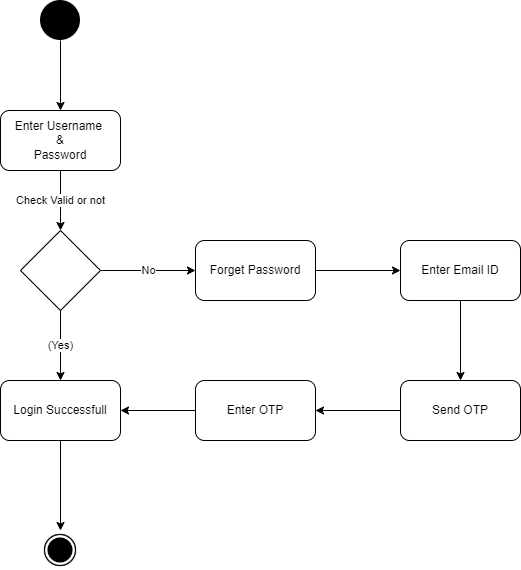

The diagram above was exported from draw.io. Its source (the exported page's mxGraphModel, read from the mxfile embedded in the PNG):
<mxGraphModel dx="794" dy="459" grid="1" gridSize="10" guides="1" tooltips="1" connect="1" arrows="1" fold="1" page="1" pageScale="1" pageWidth="850" pageHeight="1100" math="0" shadow="0">
  <root>
    <mxCell id="0" />
    <mxCell id="1" parent="0" />
    <mxCell id="wCrDvbNxBbE6EztV0Nf0-2" value="Enter Username&amp;nbsp;&lt;div&gt;&amp;amp;&lt;/div&gt;&lt;div&gt;Password&lt;/div&gt;" style="rounded=1;whiteSpace=wrap;html=1;" parent="1" vertex="1">
      <mxGeometry x="160" y="150" width="120" height="60" as="geometry" />
    </mxCell>
    <mxCell id="wCrDvbNxBbE6EztV0Nf0-3" value="" style="endArrow=classic;html=1;rounded=0;exitX=0.5;exitY=1;exitDx=0;exitDy=0;entryX=0.5;entryY=0;entryDx=0;entryDy=0;" parent="1" target="wCrDvbNxBbE6EztV0Nf0-2" edge="1">
      <mxGeometry width="50" height="50" relative="1" as="geometry">
        <mxPoint x="220" y="80" as="sourcePoint" />
        <mxPoint x="225" y="250" as="targetPoint" />
      </mxGeometry>
    </mxCell>
    <mxCell id="wCrDvbNxBbE6EztV0Nf0-4" value="Enter Email ID" style="rounded=1;whiteSpace=wrap;html=1;" parent="1" vertex="1">
      <mxGeometry x="560" y="280" width="120" height="60" as="geometry" />
    </mxCell>
    <mxCell id="wCrDvbNxBbE6EztV0Nf0-5" value="Forget Password" style="rounded=1;whiteSpace=wrap;html=1;" parent="1" vertex="1">
      <mxGeometry x="355" y="280" width="120" height="60" as="geometry" />
    </mxCell>
    <mxCell id="wCrDvbNxBbE6EztV0Nf0-6" value="" style="rhombus;whiteSpace=wrap;html=1;" parent="1" vertex="1">
      <mxGeometry x="180" y="270" width="80" height="80" as="geometry" />
    </mxCell>
    <mxCell id="wCrDvbNxBbE6EztV0Nf0-7" value="Check Valid or not" style="endArrow=classic;html=1;rounded=0;exitX=0.5;exitY=1;exitDx=0;exitDy=0;entryX=0.5;entryY=0;entryDx=0;entryDy=0;" parent="1" source="wCrDvbNxBbE6EztV0Nf0-2" target="wCrDvbNxBbE6EztV0Nf0-6" edge="1">
      <mxGeometry width="50" height="50" relative="1" as="geometry">
        <mxPoint x="155" y="320" as="sourcePoint" />
        <mxPoint x="205" y="270" as="targetPoint" />
      </mxGeometry>
    </mxCell>
    <mxCell id="wCrDvbNxBbE6EztV0Nf0-8" value="(Yes)" style="endArrow=classic;html=1;rounded=0;exitX=0.5;exitY=1;exitDx=0;exitDy=0;" parent="1" source="wCrDvbNxBbE6EztV0Nf0-6" target="wCrDvbNxBbE6EztV0Nf0-9" edge="1">
      <mxGeometry width="50" height="50" relative="1" as="geometry">
        <mxPoint x="155" y="320" as="sourcePoint" />
        <mxPoint x="215" y="410" as="targetPoint" />
      </mxGeometry>
    </mxCell>
    <mxCell id="wCrDvbNxBbE6EztV0Nf0-9" value="Login Successfull" style="rounded=1;whiteSpace=wrap;html=1;" parent="1" vertex="1">
      <mxGeometry x="160" y="420" width="120" height="60" as="geometry" />
    </mxCell>
    <mxCell id="wCrDvbNxBbE6EztV0Nf0-10" value="No" style="endArrow=classic;html=1;rounded=0;exitX=1;exitY=0.5;exitDx=0;exitDy=0;entryX=0;entryY=0.5;entryDx=0;entryDy=0;" parent="1" source="wCrDvbNxBbE6EztV0Nf0-6" target="wCrDvbNxBbE6EztV0Nf0-5" edge="1">
      <mxGeometry width="50" height="50" relative="1" as="geometry">
        <mxPoint x="155" y="320" as="sourcePoint" />
        <mxPoint x="315" y="310" as="targetPoint" />
      </mxGeometry>
    </mxCell>
    <mxCell id="wCrDvbNxBbE6EztV0Nf0-11" value="" style="endArrow=classic;html=1;rounded=0;entryX=0;entryY=0.5;entryDx=0;entryDy=0;exitX=1;exitY=0.5;exitDx=0;exitDy=0;" parent="1" source="wCrDvbNxBbE6EztV0Nf0-5" target="wCrDvbNxBbE6EztV0Nf0-4" edge="1">
      <mxGeometry width="50" height="50" relative="1" as="geometry">
        <mxPoint x="450" y="280" as="sourcePoint" />
        <mxPoint x="500" y="230" as="targetPoint" />
      </mxGeometry>
    </mxCell>
    <mxCell id="wCrDvbNxBbE6EztV0Nf0-12" value="Enter OTP" style="rounded=1;whiteSpace=wrap;html=1;" parent="1" vertex="1">
      <mxGeometry x="355" y="420" width="120" height="60" as="geometry" />
    </mxCell>
    <mxCell id="wCrDvbNxBbE6EztV0Nf0-13" value="Send OTP" style="rounded=1;whiteSpace=wrap;html=1;" parent="1" vertex="1">
      <mxGeometry x="560" y="420" width="120" height="60" as="geometry" />
    </mxCell>
    <mxCell id="wCrDvbNxBbE6EztV0Nf0-14" value="" style="endArrow=classic;html=1;rounded=0;exitX=0;exitY=0.5;exitDx=0;exitDy=0;entryX=1;entryY=0.5;entryDx=0;entryDy=0;" parent="1" source="wCrDvbNxBbE6EztV0Nf0-12" target="wCrDvbNxBbE6EztV0Nf0-9" edge="1">
      <mxGeometry width="50" height="50" relative="1" as="geometry">
        <mxPoint x="450" y="410" as="sourcePoint" />
        <mxPoint x="500" y="360" as="targetPoint" />
      </mxGeometry>
    </mxCell>
    <mxCell id="wCrDvbNxBbE6EztV0Nf0-15" value="" style="endArrow=classic;html=1;rounded=0;exitX=0;exitY=0.5;exitDx=0;exitDy=0;entryX=1;entryY=0.5;entryDx=0;entryDy=0;" parent="1" source="wCrDvbNxBbE6EztV0Nf0-13" target="wCrDvbNxBbE6EztV0Nf0-12" edge="1">
      <mxGeometry width="50" height="50" relative="1" as="geometry">
        <mxPoint x="450" y="410" as="sourcePoint" />
        <mxPoint x="500" y="360" as="targetPoint" />
      </mxGeometry>
    </mxCell>
    <mxCell id="wCrDvbNxBbE6EztV0Nf0-16" value="" style="endArrow=classic;html=1;rounded=0;exitX=0.5;exitY=1;exitDx=0;exitDy=0;entryX=0.5;entryY=0;entryDx=0;entryDy=0;" parent="1" source="wCrDvbNxBbE6EztV0Nf0-4" target="wCrDvbNxBbE6EztV0Nf0-13" edge="1">
      <mxGeometry width="50" height="50" relative="1" as="geometry">
        <mxPoint x="450" y="410" as="sourcePoint" />
        <mxPoint x="500" y="360" as="targetPoint" />
      </mxGeometry>
    </mxCell>
    <mxCell id="wCrDvbNxBbE6EztV0Nf0-19" value="" style="endArrow=classic;html=1;rounded=0;exitX=0.5;exitY=1;exitDx=0;exitDy=0;entryX=0.5;entryY=0;entryDx=0;entryDy=0;" parent="1" source="wCrDvbNxBbE6EztV0Nf0-9" edge="1">
      <mxGeometry width="50" height="50" relative="1" as="geometry">
        <mxPoint x="400" y="480" as="sourcePoint" />
        <mxPoint x="220" y="570" as="targetPoint" />
      </mxGeometry>
    </mxCell>
    <mxCell id="5-TT0YnSC1QUFNbJ4DaM-1" value="" style="shape=image;html=1;verticalAlign=top;verticalLabelPosition=bottom;labelBackgroundColor=#ffffff;imageAspect=0;aspect=fixed;image=https://cdn4.iconfinder.com/data/icons/essential-app-2/16/record-round-circle-dot-128.png" parent="1" vertex="1">
      <mxGeometry x="200" y="40" width="40" height="40" as="geometry" />
    </mxCell>
    <mxCell id="5-TT0YnSC1QUFNbJ4DaM-2" value="" style="shape=image;html=1;verticalAlign=top;verticalLabelPosition=bottom;labelBackgroundColor=#ffffff;imageAspect=0;aspect=fixed;image=https://cdn4.iconfinder.com/data/icons/ionicons/512/icon-ios7-circle-filled-128.png" parent="1" vertex="1">
      <mxGeometry x="200" y="570" width="40" height="40" as="geometry" />
    </mxCell>
  </root>
</mxGraphModel>